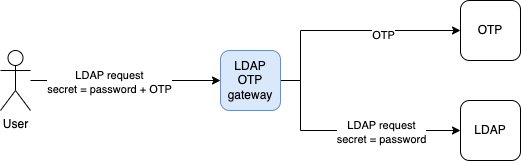

The diagram above was exported from draw.io. Its source (the exported page's mxGraphModel, read from the mxfile embedded in the PNG):
<mxGraphModel dx="1353" dy="353" grid="1" gridSize="10" guides="1" tooltips="1" connect="1" arrows="1" fold="1" page="1" pageScale="1" pageWidth="827" pageHeight="1169" math="0" shadow="0">
  <root>
    <mxCell id="0" />
    <mxCell id="1" parent="0" />
    <mxCell id="6" style="edgeStyle=orthogonalEdgeStyle;rounded=0;orthogonalLoop=1;jettySize=auto;html=1;entryX=0;entryY=0.5;entryDx=0;entryDy=0;" parent="1" source="2" target="3" edge="1">
      <mxGeometry relative="1" as="geometry" />
    </mxCell>
    <mxCell id="10" value="LDAP request&lt;br&gt;secret = password + OTP" style="edgeLabel;html=1;align=center;verticalAlign=middle;resizable=0;points=[];" parent="6" vertex="1" connectable="0">
      <mxGeometry x="-0.18" y="-1" relative="1" as="geometry">
        <mxPoint as="offset" />
      </mxGeometry>
    </mxCell>
    <mxCell id="2" value="User" style="shape=umlActor;verticalLabelPosition=bottom;verticalAlign=top;html=1;outlineConnect=0;" parent="1" vertex="1">
      <mxGeometry x="-10" y="150" width="30" height="60" as="geometry" />
    </mxCell>
    <mxCell id="7" style="edgeStyle=orthogonalEdgeStyle;rounded=0;orthogonalLoop=1;jettySize=auto;html=1;entryX=0;entryY=0.5;entryDx=0;entryDy=0;" parent="1" source="3" target="4" edge="1">
      <mxGeometry relative="1" as="geometry">
        <Array as="points">
          <mxPoint x="290" y="180" />
          <mxPoint x="290" y="130" />
        </Array>
      </mxGeometry>
    </mxCell>
    <mxCell id="11" value="OTP" style="edgeLabel;html=1;align=center;verticalAlign=middle;resizable=0;points=[];" parent="7" vertex="1" connectable="0">
      <mxGeometry x="0.4923" y="-4" relative="1" as="geometry">
        <mxPoint x="-20" as="offset" />
      </mxGeometry>
    </mxCell>
    <mxCell id="8" style="edgeStyle=orthogonalEdgeStyle;rounded=0;orthogonalLoop=1;jettySize=auto;html=1;" parent="1" source="3" target="5" edge="1">
      <mxGeometry relative="1" as="geometry">
        <Array as="points">
          <mxPoint x="290" y="180" />
          <mxPoint x="290" y="230" />
        </Array>
      </mxGeometry>
    </mxCell>
    <mxCell id="12" value="LDAP request&lt;br&gt;secret = password" style="edgeLabel;html=1;align=center;verticalAlign=middle;resizable=0;points=[];" parent="8" vertex="1" connectable="0">
      <mxGeometry x="0.4769" y="-1" relative="1" as="geometry">
        <mxPoint x="-20" as="offset" />
      </mxGeometry>
    </mxCell>
    <mxCell id="3" value="LDAP OTP gateway" style="rounded=1;whiteSpace=wrap;html=1;fillColor=#dae8fc;strokeColor=#6c8ebf;" parent="1" vertex="1">
      <mxGeometry x="210" y="150" width="60" height="60" as="geometry" />
    </mxCell>
    <mxCell id="4" value="OTP" style="rounded=1;whiteSpace=wrap;html=1;" parent="1" vertex="1">
      <mxGeometry x="450" y="100" width="60" height="60" as="geometry" />
    </mxCell>
    <mxCell id="5" value="LDAP" style="rounded=1;whiteSpace=wrap;html=1;" parent="1" vertex="1">
      <mxGeometry x="450" y="200" width="60" height="60" as="geometry" />
    </mxCell>
  </root>
</mxGraphModel>